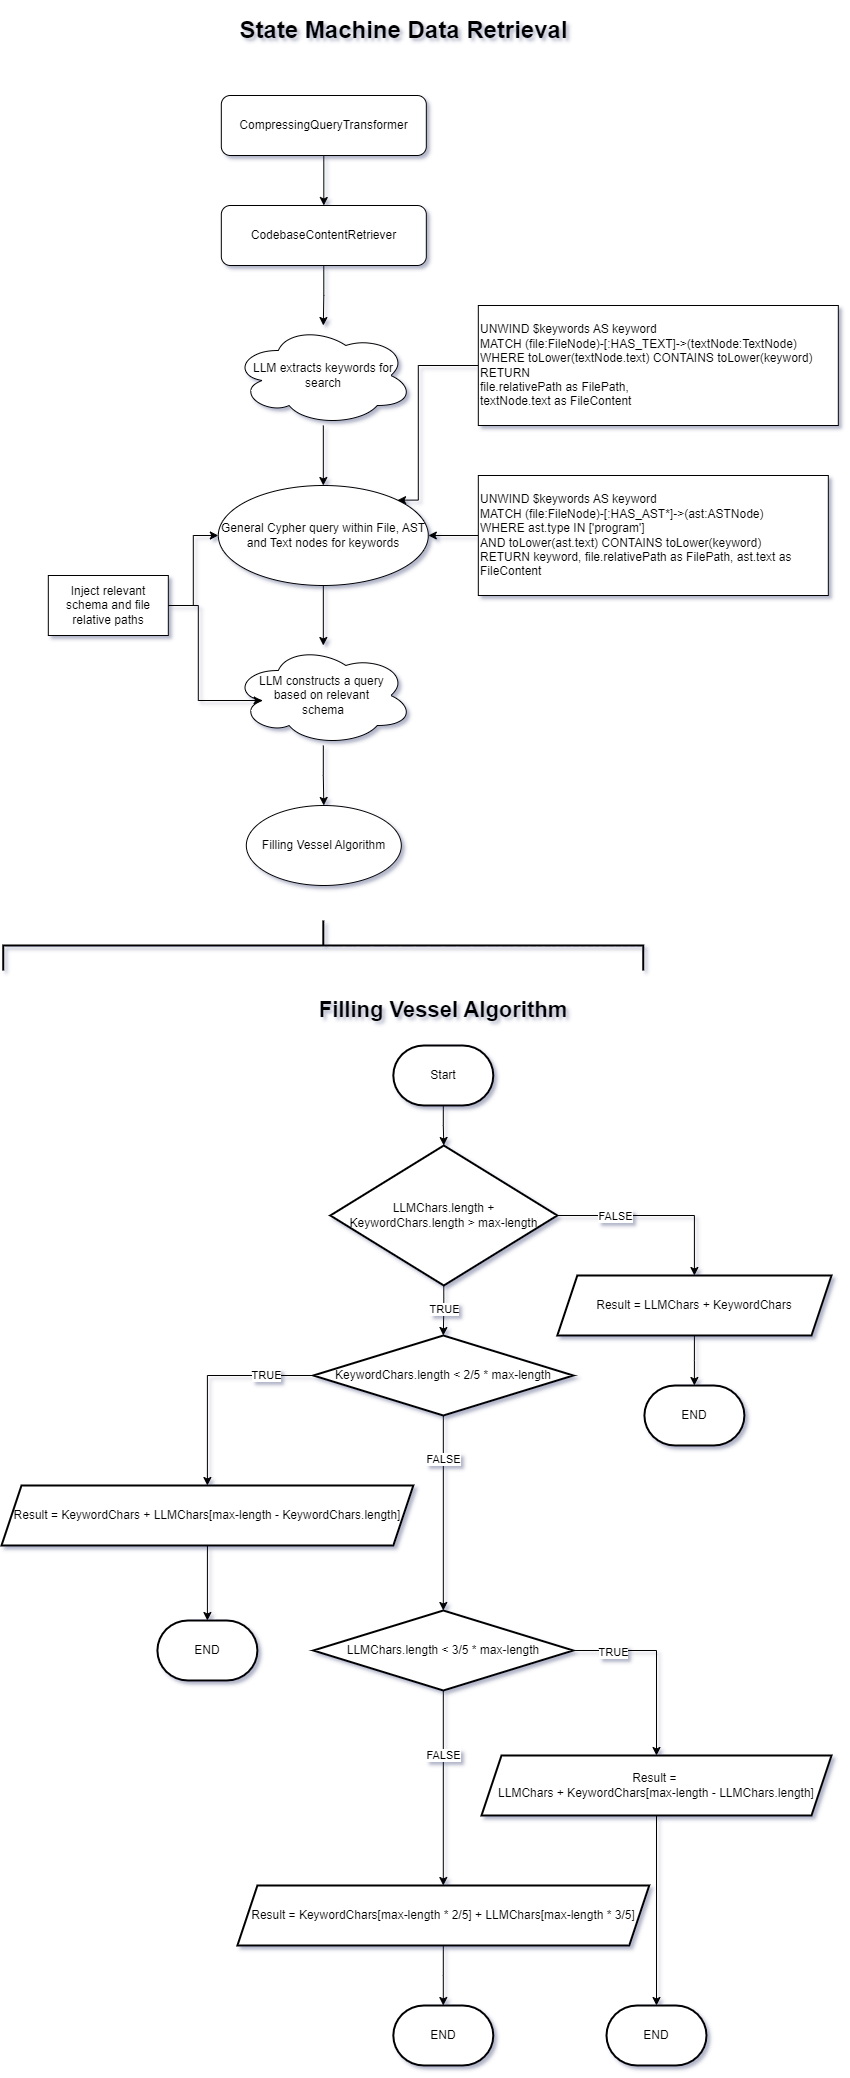

The diagram above was exported from draw.io. Its source (the exported page's mxGraphModel, read from the mxfile embedded in the PNG):
<mxGraphModel dx="844" dy="2282" grid="1" gridSize="10" guides="1" tooltips="1" connect="1" arrows="1" fold="1" page="1" pageScale="1" pageWidth="850" pageHeight="1100" math="0" shadow="0">
  <root>
    <mxCell id="0" />
    <mxCell id="1" parent="0" />
    <mxCell id="F4dyaPT6EySTj1Lu1QPS-3" value="" style="edgeStyle=orthogonalEdgeStyle;rounded=0;orthogonalLoop=1;jettySize=auto;html=1;" parent="1" source="F4dyaPT6EySTj1Lu1QPS-1" target="F4dyaPT6EySTj1Lu1QPS-2" edge="1">
      <mxGeometry relative="1" as="geometry" />
    </mxCell>
    <mxCell id="F4dyaPT6EySTj1Lu1QPS-1" value="CompressingQueryTransformer" style="rounded=1;whiteSpace=wrap;html=1;" parent="1" vertex="1">
      <mxGeometry x="229.82" y="50" width="205" height="60" as="geometry" />
    </mxCell>
    <mxCell id="F4dyaPT6EySTj1Lu1QPS-7" value="" style="edgeStyle=orthogonalEdgeStyle;rounded=0;orthogonalLoop=1;jettySize=auto;html=1;" parent="1" source="F4dyaPT6EySTj1Lu1QPS-2" target="F4dyaPT6EySTj1Lu1QPS-6" edge="1">
      <mxGeometry relative="1" as="geometry" />
    </mxCell>
    <mxCell id="F4dyaPT6EySTj1Lu1QPS-2" value="CodebaseContentRetriever" style="rounded=1;whiteSpace=wrap;html=1;" parent="1" vertex="1">
      <mxGeometry x="229.82" y="160" width="205" height="60" as="geometry" />
    </mxCell>
    <mxCell id="1Cll-jvyQHxAca_5wtqp-1" value="" style="edgeStyle=orthogonalEdgeStyle;rounded=0;orthogonalLoop=1;jettySize=auto;html=1;" edge="1" parent="1" source="F4dyaPT6EySTj1Lu1QPS-4" target="F4dyaPT6EySTj1Lu1QPS-13">
      <mxGeometry relative="1" as="geometry" />
    </mxCell>
    <mxCell id="F4dyaPT6EySTj1Lu1QPS-4" value="General Cypher query within File, AST and Text nodes for keywords" style="ellipse;whiteSpace=wrap;html=1;" parent="1" vertex="1">
      <mxGeometry x="226.82" y="440" width="210" height="100" as="geometry" />
    </mxCell>
    <mxCell id="F4dyaPT6EySTj1Lu1QPS-8" value="" style="edgeStyle=orthogonalEdgeStyle;rounded=0;orthogonalLoop=1;jettySize=auto;html=1;" parent="1" source="F4dyaPT6EySTj1Lu1QPS-6" target="F4dyaPT6EySTj1Lu1QPS-4" edge="1">
      <mxGeometry relative="1" as="geometry" />
    </mxCell>
    <mxCell id="F4dyaPT6EySTj1Lu1QPS-6" value="LLM extracts keywords for search" style="ellipse;shape=cloud;whiteSpace=wrap;html=1;" parent="1" vertex="1">
      <mxGeometry x="241.82" y="280" width="180" height="100" as="geometry" />
    </mxCell>
    <mxCell id="1Cll-jvyQHxAca_5wtqp-5" value="" style="edgeStyle=orthogonalEdgeStyle;rounded=0;orthogonalLoop=1;jettySize=auto;html=1;" edge="1" parent="1" source="F4dyaPT6EySTj1Lu1QPS-13" target="1Cll-jvyQHxAca_5wtqp-4">
      <mxGeometry relative="1" as="geometry" />
    </mxCell>
    <mxCell id="F4dyaPT6EySTj1Lu1QPS-13" value="LLM constructs a query&amp;nbsp;&lt;div&gt;based on relevant&amp;nbsp;&lt;/div&gt;&lt;div&gt;schema&lt;/div&gt;" style="ellipse;shape=cloud;whiteSpace=wrap;html=1;" parent="1" vertex="1">
      <mxGeometry x="241.82" y="600" width="180" height="100" as="geometry" />
    </mxCell>
    <mxCell id="F4dyaPT6EySTj1Lu1QPS-34" value="" style="edgeStyle=orthogonalEdgeStyle;rounded=0;orthogonalLoop=1;jettySize=auto;html=1;" parent="1" source="F4dyaPT6EySTj1Lu1QPS-25" target="F4dyaPT6EySTj1Lu1QPS-4" edge="1">
      <mxGeometry relative="1" as="geometry" />
    </mxCell>
    <mxCell id="F4dyaPT6EySTj1Lu1QPS-25" value="&lt;div&gt;UNWIND $keywords AS keyword&lt;/div&gt;&lt;div&gt;MATCH (file:FileNode)-[:HAS_AST*]-&amp;gt;(ast:ASTNode)&lt;/div&gt;&lt;div&gt;WHERE ast.type IN ['program']&lt;/div&gt;&lt;div&gt;AND toLower(ast.text) CONTAINS toLower(keyword)&lt;/div&gt;&lt;div&gt;RETURN keyword, file.relativePath as FilePath, ast.text as FileContent&lt;/div&gt;" style="whiteSpace=wrap;html=1;align=left;" parent="1" vertex="1">
      <mxGeometry x="486.82" y="430" width="350" height="120" as="geometry" />
    </mxCell>
    <mxCell id="F4dyaPT6EySTj1Lu1QPS-30" value="" style="edgeStyle=orthogonalEdgeStyle;rounded=0;orthogonalLoop=1;jettySize=auto;html=1;" parent="1" source="F4dyaPT6EySTj1Lu1QPS-29" target="F4dyaPT6EySTj1Lu1QPS-4" edge="1">
      <mxGeometry relative="1" as="geometry" />
    </mxCell>
    <mxCell id="1Cll-jvyQHxAca_5wtqp-3" value="" style="edgeStyle=orthogonalEdgeStyle;rounded=0;orthogonalLoop=1;jettySize=auto;html=1;entryX=0.16;entryY=0.55;entryDx=0;entryDy=0;entryPerimeter=0;" edge="1" parent="1" source="F4dyaPT6EySTj1Lu1QPS-29" target="F4dyaPT6EySTj1Lu1QPS-13">
      <mxGeometry relative="1" as="geometry">
        <mxPoint x="96.82" y="700" as="targetPoint" />
        <Array as="points">
          <mxPoint x="206.82" y="560" />
          <mxPoint x="206.82" y="655" />
        </Array>
      </mxGeometry>
    </mxCell>
    <mxCell id="F4dyaPT6EySTj1Lu1QPS-29" value="Inject relevant schema and file relative paths" style="rounded=0;whiteSpace=wrap;html=1;" parent="1" vertex="1">
      <mxGeometry x="56.81999999999999" y="530" width="120" height="60" as="geometry" />
    </mxCell>
    <mxCell id="F4dyaPT6EySTj1Lu1QPS-32" value="" style="edgeStyle=orthogonalEdgeStyle;rounded=0;orthogonalLoop=1;jettySize=auto;html=1;entryX=1;entryY=0;entryDx=0;entryDy=0;" parent="1" source="F4dyaPT6EySTj1Lu1QPS-31" target="F4dyaPT6EySTj1Lu1QPS-4" edge="1">
      <mxGeometry relative="1" as="geometry">
        <Array as="points">
          <mxPoint x="426.82" y="320" />
          <mxPoint x="426.82" y="455" />
        </Array>
      </mxGeometry>
    </mxCell>
    <mxCell id="F4dyaPT6EySTj1Lu1QPS-31" value="&lt;div&gt;UNWIND $keywords AS keyword&lt;/div&gt;&lt;div&gt;MATCH (file:FileNode)-[:HAS_TEXT]-&amp;gt;(textNode:TextNode)&lt;/div&gt;&lt;div&gt;WHERE toLower(textNode.text) CONTAINS toLower(keyword)&lt;/div&gt;&lt;div&gt;RETURN&amp;nbsp;&lt;/div&gt;&lt;div&gt;file.relativePath as FilePath,&lt;/div&gt;&lt;div&gt;textNode.text as FileContent&lt;/div&gt;" style="whiteSpace=wrap;html=1;align=left;" parent="1" vertex="1">
      <mxGeometry x="486.82" y="260" width="360" height="120" as="geometry" />
    </mxCell>
    <mxCell id="Agad4TtJmyZLBhoJtr6l-3" value="" style="edgeStyle=orthogonalEdgeStyle;rounded=0;orthogonalLoop=1;jettySize=auto;html=1;" parent="1" source="Agad4TtJmyZLBhoJtr6l-1" target="Agad4TtJmyZLBhoJtr6l-2" edge="1">
      <mxGeometry relative="1" as="geometry" />
    </mxCell>
    <mxCell id="Agad4TtJmyZLBhoJtr6l-1" value="Start" style="strokeWidth=2;html=1;shape=mxgraph.flowchart.terminator;whiteSpace=wrap;" parent="1" vertex="1">
      <mxGeometry x="401.81999999999994" y="1000" width="100" height="60" as="geometry" />
    </mxCell>
    <mxCell id="Agad4TtJmyZLBhoJtr6l-14" value="" style="edgeStyle=orthogonalEdgeStyle;rounded=0;orthogonalLoop=1;jettySize=auto;html=1;" parent="1" source="Agad4TtJmyZLBhoJtr6l-2" target="Agad4TtJmyZLBhoJtr6l-12" edge="1">
      <mxGeometry relative="1" as="geometry" />
    </mxCell>
    <mxCell id="Agad4TtJmyZLBhoJtr6l-17" value="TRUE" style="edgeLabel;html=1;align=center;verticalAlign=middle;resizable=0;points=[];" parent="Agad4TtJmyZLBhoJtr6l-14" vertex="1" connectable="0">
      <mxGeometry x="-0.0421" y="1" relative="1" as="geometry">
        <mxPoint x="-1" as="offset" />
      </mxGeometry>
    </mxCell>
    <mxCell id="Agad4TtJmyZLBhoJtr6l-38" value="" style="edgeStyle=orthogonalEdgeStyle;rounded=0;orthogonalLoop=1;jettySize=auto;html=1;entryX=0.5;entryY=0;entryDx=0;entryDy=0;exitX=1;exitY=0.5;exitDx=0;exitDy=0;" parent="1" source="Agad4TtJmyZLBhoJtr6l-2" target="Agad4TtJmyZLBhoJtr6l-40" edge="1">
      <mxGeometry relative="1" as="geometry">
        <mxPoint x="690" y="1270" as="targetPoint" />
      </mxGeometry>
    </mxCell>
    <mxCell id="Agad4TtJmyZLBhoJtr6l-41" value="FALSE" style="edgeLabel;html=1;align=center;verticalAlign=middle;resizable=0;points=[];" parent="Agad4TtJmyZLBhoJtr6l-38" vertex="1" connectable="0">
      <mxGeometry x="-0.4097" relative="1" as="geometry">
        <mxPoint as="offset" />
      </mxGeometry>
    </mxCell>
    <mxCell id="Agad4TtJmyZLBhoJtr6l-2" value="LLMChars.length + KeywordChars.length&amp;nbsp;&amp;gt; max-length" style="rhombus;whiteSpace=wrap;html=1;strokeWidth=2;" parent="1" vertex="1">
      <mxGeometry x="338.81999999999994" y="1100" width="227" height="140" as="geometry" />
    </mxCell>
    <mxCell id="Agad4TtJmyZLBhoJtr6l-6" value="Filling Vessel Algorithm" style="text;html=1;align=center;verticalAlign=middle;whiteSpace=wrap;rounded=0;fontSize=22;fontStyle=1" parent="1" vertex="1">
      <mxGeometry x="325.81999999999994" y="950" width="252" height="30" as="geometry" />
    </mxCell>
    <mxCell id="Agad4TtJmyZLBhoJtr6l-16" value="" style="edgeStyle=orthogonalEdgeStyle;rounded=0;orthogonalLoop=1;jettySize=auto;html=1;exitX=0;exitY=0.5;exitDx=0;exitDy=0;" parent="1" source="Agad4TtJmyZLBhoJtr6l-12" target="Agad4TtJmyZLBhoJtr6l-15" edge="1">
      <mxGeometry relative="1" as="geometry" />
    </mxCell>
    <mxCell id="Agad4TtJmyZLBhoJtr6l-18" value="TRUE" style="edgeLabel;html=1;align=center;verticalAlign=middle;resizable=0;points=[];" parent="Agad4TtJmyZLBhoJtr6l-16" vertex="1" connectable="0">
      <mxGeometry x="-0.5608" y="-1" relative="1" as="geometry">
        <mxPoint as="offset" />
      </mxGeometry>
    </mxCell>
    <mxCell id="Agad4TtJmyZLBhoJtr6l-22" value="" style="edgeStyle=orthogonalEdgeStyle;rounded=0;orthogonalLoop=1;jettySize=auto;html=1;exitX=0.5;exitY=1;exitDx=0;exitDy=0;entryX=0.5;entryY=0;entryDx=0;entryDy=0;" parent="1" source="Agad4TtJmyZLBhoJtr6l-12" target="Agad4TtJmyZLBhoJtr6l-24" edge="1">
      <mxGeometry relative="1" as="geometry">
        <mxPoint x="696.72" y="1450" as="targetPoint" />
      </mxGeometry>
    </mxCell>
    <mxCell id="Agad4TtJmyZLBhoJtr6l-23" value="FALSE" style="edgeLabel;html=1;align=center;verticalAlign=middle;resizable=0;points=[];" parent="Agad4TtJmyZLBhoJtr6l-22" vertex="1" connectable="0">
      <mxGeometry x="-0.5573" relative="1" as="geometry">
        <mxPoint as="offset" />
      </mxGeometry>
    </mxCell>
    <mxCell id="Agad4TtJmyZLBhoJtr6l-12" value="KeywordChars.length&amp;nbsp;&amp;lt; 2/5 * max-length" style="rhombus;whiteSpace=wrap;html=1;strokeWidth=2;" parent="1" vertex="1">
      <mxGeometry x="321.81999999999994" y="1290" width="260" height="80" as="geometry" />
    </mxCell>
    <mxCell id="Agad4TtJmyZLBhoJtr6l-46" value="" style="edgeStyle=orthogonalEdgeStyle;rounded=0;orthogonalLoop=1;jettySize=auto;html=1;" parent="1" source="Agad4TtJmyZLBhoJtr6l-15" target="Agad4TtJmyZLBhoJtr6l-43" edge="1">
      <mxGeometry relative="1" as="geometry" />
    </mxCell>
    <mxCell id="Agad4TtJmyZLBhoJtr6l-15" value="Result = KeywordChars + LLMChars[max-length - KeywordChars.length]" style="shape=parallelogram;perimeter=parallelogramPerimeter;whiteSpace=wrap;html=1;fixedSize=1;strokeWidth=2;" parent="1" vertex="1">
      <mxGeometry x="10" y="1440" width="411.82" height="60" as="geometry" />
    </mxCell>
    <mxCell id="Agad4TtJmyZLBhoJtr6l-26" value="" style="edgeStyle=orthogonalEdgeStyle;rounded=0;orthogonalLoop=1;jettySize=auto;html=1;exitX=1;exitY=0.5;exitDx=0;exitDy=0;" parent="1" source="Agad4TtJmyZLBhoJtr6l-24" target="Agad4TtJmyZLBhoJtr6l-25" edge="1">
      <mxGeometry relative="1" as="geometry" />
    </mxCell>
    <mxCell id="Agad4TtJmyZLBhoJtr6l-36" value="TRUE" style="edgeLabel;html=1;align=center;verticalAlign=middle;resizable=0;points=[];" parent="Agad4TtJmyZLBhoJtr6l-26" vertex="1" connectable="0">
      <mxGeometry x="-0.5784" y="-1" relative="1" as="geometry">
        <mxPoint as="offset" />
      </mxGeometry>
    </mxCell>
    <mxCell id="Agad4TtJmyZLBhoJtr6l-29" value="" style="edgeStyle=orthogonalEdgeStyle;rounded=0;orthogonalLoop=1;jettySize=auto;html=1;" parent="1" source="Agad4TtJmyZLBhoJtr6l-24" target="Agad4TtJmyZLBhoJtr6l-28" edge="1">
      <mxGeometry relative="1" as="geometry" />
    </mxCell>
    <mxCell id="Agad4TtJmyZLBhoJtr6l-30" value="FALSE" style="edgeLabel;html=1;align=center;verticalAlign=middle;resizable=0;points=[];" parent="Agad4TtJmyZLBhoJtr6l-29" vertex="1" connectable="0">
      <mxGeometry x="-0.3333" relative="1" as="geometry">
        <mxPoint as="offset" />
      </mxGeometry>
    </mxCell>
    <mxCell id="Agad4TtJmyZLBhoJtr6l-24" value="LLMChars.length&amp;nbsp;&amp;lt; 3/5 * max-length" style="rhombus;whiteSpace=wrap;html=1;strokeWidth=2;" parent="1" vertex="1">
      <mxGeometry x="321.81999999999994" y="1565" width="260" height="80" as="geometry" />
    </mxCell>
    <mxCell id="Agad4TtJmyZLBhoJtr6l-45" value="" style="edgeStyle=orthogonalEdgeStyle;rounded=0;orthogonalLoop=1;jettySize=auto;html=1;" parent="1" source="Agad4TtJmyZLBhoJtr6l-25" target="Agad4TtJmyZLBhoJtr6l-44" edge="1">
      <mxGeometry relative="1" as="geometry" />
    </mxCell>
    <mxCell id="Agad4TtJmyZLBhoJtr6l-25" value="Result =&amp;nbsp;&lt;div&gt;LLMChars + KeywordChars[max-length - LLMChars.length]&lt;/div&gt;" style="shape=parallelogram;perimeter=parallelogramPerimeter;whiteSpace=wrap;html=1;fixedSize=1;strokeWidth=2;" parent="1" vertex="1">
      <mxGeometry x="490" y="1710" width="350" height="60" as="geometry" />
    </mxCell>
    <mxCell id="Agad4TtJmyZLBhoJtr6l-32" value="" style="edgeStyle=orthogonalEdgeStyle;rounded=0;orthogonalLoop=1;jettySize=auto;html=1;" parent="1" source="Agad4TtJmyZLBhoJtr6l-28" target="Agad4TtJmyZLBhoJtr6l-31" edge="1">
      <mxGeometry relative="1" as="geometry" />
    </mxCell>
    <mxCell id="Agad4TtJmyZLBhoJtr6l-28" value="Result = KeywordChars[max-length * 2/5] + LLMChars[max-length * 3/5]" style="shape=parallelogram;perimeter=parallelogramPerimeter;whiteSpace=wrap;html=1;fixedSize=1;strokeWidth=2;" parent="1" vertex="1">
      <mxGeometry x="245.91000000000008" y="1840" width="411.82" height="60" as="geometry" />
    </mxCell>
    <mxCell id="Agad4TtJmyZLBhoJtr6l-31" value="END" style="strokeWidth=2;html=1;shape=mxgraph.flowchart.terminator;whiteSpace=wrap;" parent="1" vertex="1">
      <mxGeometry x="401.81999999999994" y="1960" width="100" height="60" as="geometry" />
    </mxCell>
    <mxCell id="Agad4TtJmyZLBhoJtr6l-39" value="END" style="strokeWidth=2;html=1;shape=mxgraph.flowchart.terminator;whiteSpace=wrap;" parent="1" vertex="1">
      <mxGeometry x="652.9100000000001" y="1340" width="100" height="60" as="geometry" />
    </mxCell>
    <mxCell id="Agad4TtJmyZLBhoJtr6l-42" value="" style="edgeStyle=orthogonalEdgeStyle;rounded=0;orthogonalLoop=1;jettySize=auto;html=1;" parent="1" source="Agad4TtJmyZLBhoJtr6l-40" target="Agad4TtJmyZLBhoJtr6l-39" edge="1">
      <mxGeometry relative="1" as="geometry" />
    </mxCell>
    <mxCell id="Agad4TtJmyZLBhoJtr6l-40" value="Result = LLMChars + KeywordChars" style="shape=parallelogram;perimeter=parallelogramPerimeter;whiteSpace=wrap;html=1;fixedSize=1;strokeWidth=2;" parent="1" vertex="1">
      <mxGeometry x="565.82" y="1230" width="274.18" height="60" as="geometry" />
    </mxCell>
    <mxCell id="Agad4TtJmyZLBhoJtr6l-43" value="END" style="strokeWidth=2;html=1;shape=mxgraph.flowchart.terminator;whiteSpace=wrap;" parent="1" vertex="1">
      <mxGeometry x="165.91000000000008" y="1575" width="100" height="60" as="geometry" />
    </mxCell>
    <mxCell id="Agad4TtJmyZLBhoJtr6l-44" value="END" style="strokeWidth=2;html=1;shape=mxgraph.flowchart.terminator;whiteSpace=wrap;" parent="1" vertex="1">
      <mxGeometry x="615.0000000000001" y="1960" width="100" height="60" as="geometry" />
    </mxCell>
    <mxCell id="1Cll-jvyQHxAca_5wtqp-4" value="Filling Vessel Algorithm" style="ellipse;whiteSpace=wrap;html=1;" vertex="1" parent="1">
      <mxGeometry x="254.82" y="760" width="155" height="80" as="geometry" />
    </mxCell>
    <mxCell id="1Cll-jvyQHxAca_5wtqp-6" value="" style="strokeWidth=2;html=1;shape=mxgraph.flowchart.annotation_2;align=left;labelPosition=right;pointerEvents=1;rotation=90;" vertex="1" parent="1">
      <mxGeometry x="306.82" y="580" width="50" height="640" as="geometry" />
    </mxCell>
    <mxCell id="1Cll-jvyQHxAca_5wtqp-7" value="&lt;h1&gt;State Machine Data Retrieval&lt;/h1&gt;" style="text;html=1;align=center;verticalAlign=middle;whiteSpace=wrap;rounded=0;" vertex="1" parent="1">
      <mxGeometry x="229.82" y="-30" width="365" height="30" as="geometry" />
    </mxCell>
  </root>
</mxGraphModel>